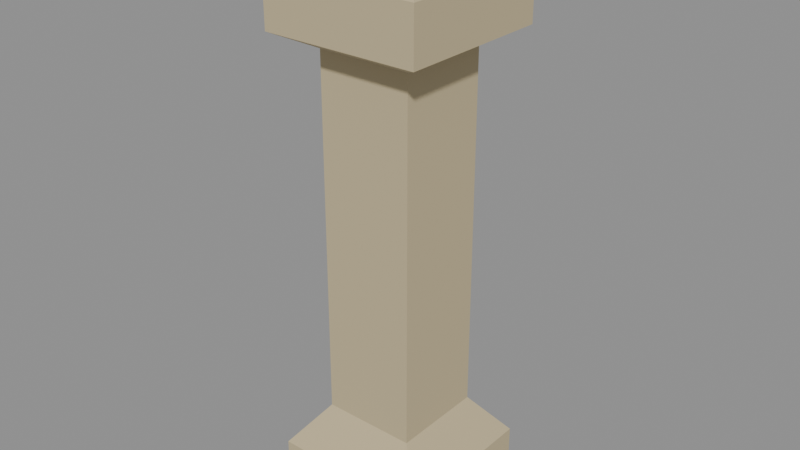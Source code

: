 # Source: rpg-mansion-stone-newel-post-01-authoring.blend  (saved by Blender 4.3.34; exported with 4.5.12 LTS)
import bpy
from mathutils import Matrix  # noqa: F401  (used for matrix-valued properties, if any)

bpy.ops.wm.read_factory_settings(use_empty=True)
scene = bpy.context.scene
scene.name = 'Native authoring parts'

# ---- materials (node trees are filled in below, after node groups)
mat_original_stone_001 = bpy.data.materials.new('Original stone.001')

# ---- material node trees
mat_original_stone_001.use_nodes = True; mat_original_stone_001.node_tree.nodes.clear()
_N = mat_original_stone_001.node_tree.nodes; _L = mat_original_stone_001.node_tree.links
n0 = _N.new('ShaderNodeBsdfPrincipled'); n0.name = 'Principled BSDF'; n0.location = (10, 300)
n0.inputs[0].default_value = (0.552, 0.4621, 0.2789, 1.0)
n0.inputs[2].default_value = 0.75
n1 = _N.new('ShaderNodeOutputMaterial'); n1.name = 'Material Output'; n1.location = (300, 300)
_L.new(n0.outputs[0], n1.inputs[0])
n1.is_active_output = True

# ---- meshes
me_monolithic_profiled_stone_railing_newel = bpy.data.meshes.new('Monolithic profiled stone railing newel')
me_monolithic_profiled_stone_railing_newel.from_pydata([(-0.15, -0.15, 0.0), (0.15, -0.15, 0.0), (0.15, 0.15, 0.0), (-0.15, 0.15, 0.0), (-0.15, -0.15, 0.1), (0.15, -0.15, 0.1), (0.15, 0.15, 0.1), (-0.15, 0.15, 0.1), (-0.12, -0.12, 0.14), (0.12, -0.12, 0.14), (0.12, 0.12, 0.14), (-0.12, 0.12, 0.14), (-0.09, -0.09, 0.18), (0.09, -0.09, 0.18), (0.09, 0.09, 0.18), (-0.09, 0.09, 0.18), (-0.09, -0.09, 0.87), (0.09, -0.09, 0.87), (0.09, 0.09, 0.87), (-0.09, 0.09, 0.87), (-0.15, -0.15, 0.9), (0.15, -0.15, 0.9), (0.15, 0.15, 0.9), (-0.15, 0.15, 0.9), (-0.15, -0.15, 1.0), (0.15, -0.15, 1.0), (0.15, 0.15, 1.0), (-0.15, 0.15, 1.0), (-0.12, -0.12, 1.045), (0.12, -0.12, 1.045), (0.12, 0.12, 1.045), (-0.12, 0.12, 1.045), (-0.11, -0.11, 1.1), (0.11, -0.11, 1.1), (0.11, 0.11, 1.1), (-0.11, 0.11, 1.1)], [], [(3, 2, 1, 0), (0, 1, 5, 4), (1, 2, 6, 5), (2, 3, 7, 6), (3, 0, 4, 7), (4, 5, 9, 8), (5, 6, 10, 9), (6, 7, 11, 10), (7, 4, 8, 11), (8, 9, 13, 12), (9, 10, 14, 13), (10, 11, 15, 14), (11, 8, 12, 15), (12, 13, 17, 16), (13, 14, 18, 17), (14, 15, 19, 18), (15, 12, 16, 19), (16, 17, 21, 20), (17, 18, 22, 21), (18, 19, 23, 22), (19, 16, 20, 23), (20, 21, 25, 24), (21, 22, 26, 25), (22, 23, 27, 26), (23, 20, 24, 27), (24, 25, 29, 28), (25, 26, 30, 29), (26, 27, 31, 30), (27, 24, 28, 31), (28, 29, 33, 32), (29, 30, 34, 33), (30, 31, 35, 34), (31, 28, 32, 35), (32, 33, 34, 35)])
_uv = me_monolithic_profiled_stone_railing_newel.uv_layers.new(name='UVMap')
_uv.uv.foreach_set('vector', [0.002084, 0.002084, 0.2105, 0.002084, 0.2105, 0.2105, 0.002084, 0.2105, 0.4232, 0.4669, 0.6316, 0.4669, 0.6316, 0.5364, 0.4232, 0.5364, 0.6337, 0.4669, 0.8421, 0.4669, 0.8421, 0.5364, 0.6337, 0.5364, 0.002084, 0.5385, 0.2105, 0.5385, 0.2105, 0.608, 0.002084, 0.608, 0.2126, 0.5385, 0.4211, 0.5385, 0.4211, 0.608, 0.2126, 0.608, 0.2126, 0.6997, 0.4211, 0.6997, 0.4002, 0.7344, 0.2335, 0.7344, 0.4232, 0.6997, 0.6316, 0.6997, 0.6108, 0.7344, 0.444, 0.7344, 0.6337, 0.6997, 0.8421, 0.6997, 0.8213, 0.7344, 0.6545, 0.7344, 0.002084, 0.7393, 0.2105, 0.7393, 0.1897, 0.7741, 0.02293, 0.7741, 0.2126, 0.7393, 0.3794, 0.7393, 0.3585, 0.7741, 0.2335, 0.7741, 0.3815, 0.7393, 0.5482, 0.7393, 0.5274, 0.7741, 0.4023, 0.7741, 0.5503, 0.7393, 0.7171, 0.7393, 0.6962, 0.7741, 0.5712, 0.7741, 0.7192, 0.7393, 0.8859, 0.7393, 0.8651, 0.7741, 0.74, 0.7741, 0.3676, 0.1272, 0.3676, 0.002084, 0.847, 0.002084, 0.847, 0.1272, 0.002084, 0.3377, 0.002084, 0.2126, 0.4815, 0.2126, 0.4815, 0.3377, 0.4836, 0.3377, 0.4836, 0.2126, 0.963, 0.2126, 0.963, 0.3377, 0.002084, 0.4648, 0.002084, 0.3398, 0.4815, 0.3398, 0.4815, 0.4648, 0.5899, 0.5851, 0.4648, 0.5851, 0.4232, 0.5385, 0.6316, 0.5385, 0.8004, 0.5851, 0.6754, 0.5851, 0.6337, 0.5385, 0.8421, 0.5385, 0.1688, 0.6567, 0.04377, 0.6567, 0.002084, 0.6101, 0.2105, 0.6101, 0.3794, 0.6567, 0.2543, 0.6567, 0.2126, 0.6101, 0.4211, 0.6101, 0.4836, 0.3398, 0.6921, 0.3398, 0.6921, 0.4093, 0.4836, 0.4093, 0.6941, 0.3398, 0.9026, 0.3398, 0.9026, 0.4093, 0.6941, 0.4093, 0.002084, 0.4669, 0.2105, 0.4669, 0.2105, 0.5364, 0.002084, 0.5364, 0.2126, 0.4669, 0.4211, 0.4669, 0.4211, 0.5364, 0.2126, 0.5364, 0.1709, 0.6588, 0.3794, 0.6588, 0.3585, 0.6963, 0.1918, 0.6963, 0.3815, 0.6588, 0.5899, 0.6588, 0.5691, 0.6963, 0.4023, 0.6963, 0.592, 0.6588, 0.8004, 0.6588, 0.7796, 0.6963, 0.6128, 0.6963, 0.002084, 0.6997, 0.2105, 0.6997, 0.1897, 0.7373, 0.02293, 0.7373, 0.4232, 0.6101, 0.5899, 0.6101, 0.583, 0.6489, 0.4301, 0.6489, 0.592, 0.6101, 0.7588, 0.6101, 0.7518, 0.6489, 0.5989, 0.6489, 0.7608, 0.6101, 0.9276, 0.6101, 0.9207, 0.6489, 0.7678, 0.6489, 0.002084, 0.6588, 0.1688, 0.6588, 0.1619, 0.6976, 0.009033, 0.6976, 0.2126, 0.002084, 0.3655, 0.002084, 0.3655, 0.1549, 0.2126, 0.1549])
me_monolithic_profiled_stone_railing_newel.materials.append(mat_original_stone_001)
me_monolithic_profiled_stone_railing_newel.update()

# ---- objects
ob_monolithic_profiled_stone_railing_newel = bpy.data.objects.new('Monolithic profiled stone railing newel', me_monolithic_profiled_stone_railing_newel)

# ---- transforms, parenting, visibility, modifiers, constraints
ob_monolithic_profiled_stone_railing_newel.location = (0.0, 0.0, 0.0)

# ---- collection membership
scene.collection.objects.link(ob_monolithic_profiled_stone_railing_newel)

# ---- scene / render settings (as saved in the file)
scene.frame_start = 1; scene.frame_end = 250; scene.frame_set(1)
scene.render.engine = 'BLENDER_EEVEE_NEXT'
scene.render.image_settings.exr_codec = 'NONE'
scene.render.simplify_subdivision_render = 0
scene.render.simplify_child_particles_render = 0.0
scene.eevee.use_volume_custom_range = False
scene.eevee.use_fast_gi = False
scene.eevee.use_shadows = False
scene.view_settings.white_balance_temperature = 0.0
scene.view_settings.white_balance_tint = 0.0
scene.view_settings.white_balance_whitepoint = (2.97, 0.5193, -0.0414)
bpy.context.view_layer.update()

# ---- added for rendering (the .blend has no active camera and no usable light): camera, sun + grey world if the file has none
cam_auto = bpy.data.cameras.new('AutoCamera')
cam_auto.lens = 50.0
cam_auto.sensor_width = 36.0
cam_auto.clip_end = 1000.0
ob_auto_camera = bpy.data.objects.new('AutoCamera', cam_auto)
scene.collection.objects.link(ob_auto_camera)
ob_auto_camera.location = (1.09082, -1.30899, 1.42266)
ob_auto_camera.rotation_euler = (1.09748, -7.21219e-08, 0.694738)
scene.camera = ob_auto_camera
light_auto_sun = bpy.data.lights.new('AutoSun', 'SUN')
light_auto_sun.energy = 3.0
light_auto_sun.angle = 0.0523599
ob_auto_sun = bpy.data.objects.new('AutoSun', light_auto_sun)
scene.collection.objects.link(ob_auto_sun)
ob_auto_sun.rotation_euler = (0.872665, 0.174533, 0.523599)
if scene.world is None:
    world_auto = bpy.data.worlds.new('AutoWorld')
    world_auto.color = (0.3, 0.3, 0.3)
    scene.world = world_auto
bpy.context.view_layer.update()
